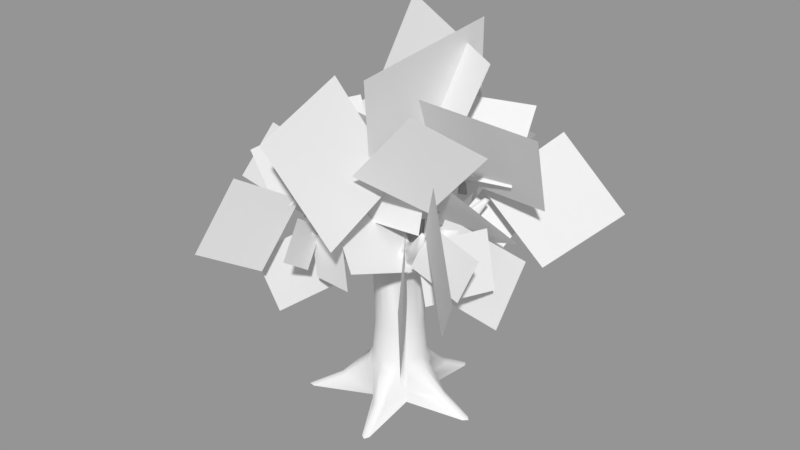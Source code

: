 # Source: tree.blend  (saved by Blender 2.79.0; exported with 4.5.12 LTS)
import bpy
from mathutils import Matrix  # noqa: F401  (used for matrix-valued properties, if any)

bpy.ops.wm.read_factory_settings(use_empty=True)
scene = bpy.context.scene
scene.name = 'Scene'

# ---- collections
col_collection_1 = bpy.data.collections.new('Collection 1'); scene.collection.children.link(col_collection_1)

# ---- materials (node trees are filled in below, after node groups)
mat_material = bpy.data.materials.new('Material')
mat_material.alpha_threshold = 0.0
mat_material.use_transparent_shadow = False
mat_material.roughness = 0.5
mat_material.line_color = (0.0, 0.0, 0.0, 1.0)

# ---- material node trees

# ---- meshes
me_cylinder = bpy.data.meshes.new('Cylinder')
me_cylinder.from_pydata([(0.7331, 2.798, -1.0), (-1.062, 2.753, 6.984), (0.9383, 2.888, -1.0), (0.309, 0.9511, 5.138), (1.052, 2.695, -1.0), (2.535, 1.472, 7.051), (0.809, 0.5878, -1.0), (2.751, 1.487, 7.141), (3.078, 0.1595, -1.0), (2.67, 1.286, 7.051), (3.237, -4.371e-08, -1.0), (1.0, -4.371e-08, 5.138), (3.078, -0.1595, -1.0), (2.577, -1.779, 6.989), (0.809, -0.5878, -1.0), (2.652, -1.999, 7.074), (1.134, -3.036, -1.0), (2.42, -1.995, 6.989), (1.052, -3.238, -1.0), (0.309, -0.759, 5.25), (0.867, -3.123, -1.0), (-1.021, -3.621, 6.731), (-0.309, -0.9511, -1.0), (-1.22, -3.76, 6.864), (-2.531, -2.033, -1.0), (-1.299, -3.53, 6.731), (-2.758, -2.004, -1.0), (-0.809, -0.5878, 5.138), (-2.716, -1.779, -1.0), (-2.383, -0.5058, 6.587), (-1.0, 9.656e-07, -1.0), (-2.543, -0.3958, 6.614), (-2.661, 1.74, -1.0), (-2.383, -0.2858, 6.587), (-2.701, 1.963, -1.0), (-0.809, 0.5878, 5.138), (-2.477, 1.993, -1.0), (-1.315, 2.671, 6.984), (-0.309, 0.9511, -1.0), (-1.243, 2.881, 7.039), (-9.843e-09, 1.169, 0.4193), (0.3614, 1.112, 0.4193), (0.6873, 0.946, 0.4193), (0.946, 0.6873, 0.4193), (1.112, 0.3614, 0.4193), (1.169, -1.006e-07, 0.4193), (1.112, -0.3614, 0.4193), (0.946, -0.6873, 0.4193), (0.6873, -0.946, 0.4193), (0.3614, -1.112, 0.4193), (-3.909e-07, -1.169, 0.4193), (-0.3614, -1.112, 0.4193), (-0.6873, -0.946, 0.4193), (-0.946, -0.6873, 0.4193), (-1.112, -0.3614, 0.4193), (-1.169, 1.08e-06, 0.4193), (-1.112, 0.3614, 0.4193), (-0.946, 0.6873, 0.4193), (-0.6873, 0.946, 0.4193), (-0.3614, 1.112, 0.4193), (0.6093, 1.875, -0.3819), (0.8091, 1.709, -0.4522), (0.809, 0.5878, -0.4522), (1.966, 0.2377, -0.4522), (2.067, -4.371e-08, -0.3819), (1.966, -0.2377, -0.4522), (0.809, -0.5878, -0.4522), (0.8486, -1.872, -0.4522), (0.6636, -2.042, -0.3819), (0.4136, -2.013, -0.4522), (-0.309, -0.9511, -0.4522), (-1.515, -1.393, -0.4522), (-1.739, -1.263, -0.3819), (-1.793, -1.01, -0.4522), (-1.0, 9.656e-07, -0.4522), (-1.767, 0.9916, -0.4522), (-1.712, 1.244, -0.3819), (-1.489, 1.374, -0.4522), (-0.309, 0.9511, -0.4522), (0.3498, 1.858, -0.4522), (5.539e-09, 0.9047, 2.063), (0.2796, 0.8604, 2.063), (0.5318, 0.7319, 2.063), (0.7319, 0.5318, 2.063), (0.8604, 0.2796, 2.063), (0.9047, -1.171e-08, 2.063), (0.8604, -0.2796, 2.063), (0.7319, -0.5318, 2.063), (0.5318, -0.7319, 2.063), (0.2796, -0.8604, 2.063), (-2.892e-07, -0.9047, 2.063), (-0.2796, -0.8604, 2.063), (-0.5318, -0.7319, 2.063), (-0.7319, -0.5318, 2.063), (-0.8604, -0.2796, 2.063), (-0.9047, 9.014e-07, 2.063), (-0.8604, 0.2796, 2.063), (-0.7319, 0.5318, 2.063), (-0.5318, 0.7319, 2.063), (-0.2796, 0.8604, 2.063), (0.309, 0.9511, 0.8197), (0.5878, 0.809, 0.8197), (0.809, 0.5878, 0.8197), (0.9511, 0.309, 0.8197), (1.0, -4.371e-08, 0.8197), (0.9511, -0.309, 0.8197), (0.809, -0.5878, 0.8197), (0.5878, -0.809, 0.8197), (0.309, -0.9511, 0.8197), (-3.258e-07, -1.0, 0.8197), (-0.309, -0.9511, 0.8197), (-0.5878, -0.809, 0.8197), (-0.809, -0.5878, 0.8197), (-0.9511, -0.309, 0.8197), (-1.0, 9.656e-07, 0.8197), (-0.9511, 0.309, 0.8197), (-0.809, 0.5878, 0.8197), (-0.5878, 0.809, 0.8197), (-0.309, 0.9511, 0.8197), (0.0, 1.0, 0.8197), (1.005e-09, 0.9827, 4.257), (0.3037, 0.9346, 4.482), (0.5776, 0.795, 4.175), (0.795, 0.5776, 4.048), (0.9346, 0.3037, 4.175), (0.9827, -3.79e-08, 4.482), (0.9346, -0.3037, 4.471), (0.795, -0.5776, 4.427), (0.5776, -0.795, 4.471), (0.3037, -0.9346, 4.603), (-3.192e-07, -0.9827, 4.463), (-0.3037, -0.9346, 4.362), (-0.5776, -0.795, 4.463), (-0.795, -0.5776, 4.58), (-0.9346, -0.3037, 4.353), (-0.9827, 9.54e-07, 4.229), (-0.9346, 0.3037, 4.353), (-0.795, 0.5776, 4.58), (-0.5776, 0.795, 4.235), (-0.3037, 0.9346, 4.164), (-1.16, -3.576, 6.9), (2.499, -1.887, 7.145), (2.602, 1.379, 7.209), (-1.188, 2.712, 7.143), (-2.383, -0.3958, 6.771), (-0.5809, -1.788, 6.021), (1.49, -1.082, 6.143), (1.445, 0.7541, 6.048), (-0.6481, 1.645, 6.142), (-1.363, 1.669e-06, 5.956), (-1.116, 1.918, 6.061), (-1.0, 2.022, 5.609), (-0.8275, 2.197, 5.602), (-0.5849, 2.157, 5.62), (-1.768, 0.3489, 5.862), (-1.83, 0.2068, 5.47), (-1.934, 2.06e-06, 5.421), (-1.83, -0.2068, 5.47), (-1.768, -0.3489, 5.862), (-1.055, -2.059, 5.934), (-0.9393, -2.163, 5.597), (-0.7626, -2.347, 5.613), (-0.5113, -2.302, 5.597), (-0.3568, -2.286, 5.934), (2.029, -1.028, 6.064), (1.996, -1.18, 5.73), (1.964, -1.427, 5.751), (1.739, -1.534, 5.73), (1.605, -1.612, 6.064), (1.978, 0.7077, 5.967), (1.946, 0.8596, 5.486), (1.916, 1.097, 5.467), (1.7, 1.198, 5.486), (1.565, 1.276, 5.967), (-0.4303, 2.141, 6.061), (0.02423, -0.03335, 5.187), (3.693, -1.491, 4.79), (1.889, -1.682, 5.569), (4.474, -1.468, 6.603), (2.67, -1.66, 7.383), (0.8142, -3.308, 9.131), (2.208, -1.198, 7.484), (2.717, -2.783, 11.41), (4.11, -0.6734, 9.767), (-0.5139, -1.935, 6.817), (1.784, -1.169, 6.493), (-0.2064, -1.832, 9.239), (2.091, -1.067, 8.915), (3.17, -3.896, 5.349), (1.315, -1.29, 6.372), (2.577, -3.062, 2.15), (0.722, -0.4558, 3.173), (3.5, 0.2986, 6.767), (2.009, -1.604, 6.409), (3.721, 0.5804, 4.35), (2.23, -1.322, 3.992), (4.219, -3.533, 9.856), (2.539, -1.786, 7.183), (6.283, -5.245, 7.44), (4.603, -3.497, 4.767), (3.051, 1.661, 5.058), (1.802, 1.028, 6.293), (3.2, 3.252, 6.024), (1.951, 2.619, 7.259), (0.9991, 2.075, 10.37), (1.323, 0.3469, 8.123), (3.83, 2.37, 10.55), (4.155, 0.6419, 8.305), (1.364, -1.181, 6.85), (1.604, 1.096, 6.543), (1.397, -0.8764, 9.139), (1.637, 1.4, 8.833), (4.494, 1.222, 5.461), (1.525, 0.6456, 6.429), (3.544, 1.038, 2.437), (0.5752, 0.4612, 3.405), (1.013, 3.147, 6.802), (2.067, 1.12, 6.463), (0.857, 3.448, 4.517), (1.91, 1.42, 4.178), (4.643, 2.835, 9.696), (2.443, 1.479, 7.469), (6.86, 3.398, 7.165), (4.66, 2.043, 4.937), (0.1765, 2.753, 8.841), (0.1225, 0.5126, 7.42), (-1.631, 1.744, 10.5), (-1.685, -0.4965, 9.079), (1.219, -4.789, 7.173), (0.7052, -0.9005, 8.199), (-0.4706, -5.937, 10.68), (-0.9847, -2.048, 11.7), (1.621, -0.9276, 4.962), (-0.5275, 0.1125, 7.216), (1.319, -3.996, 6.09), (-0.829, -2.956, 8.344), (2.128, 2.375, 9.878), (-0.1325, 0.1397, 6.675), (1.425, 6.248, 7.671), (-0.8357, 4.012, 4.468), (-3.244, 0.1062, 8.618), (-0.1072, 0.3472, 7.678), (-3.694, 3.284, 7.929), (-0.5579, 3.525, 6.989), (0.9436, -2.832, 12.18), (-0.0789, -1.417, 7.652), (2.071, 1.736, 13.35), (1.049, 3.151, 8.826), (-1.648, 2.738, 4.849), (-0.6947, 2.216, 6.082), (-2.865, 3.032, 5.914), (-1.912, 2.51, 7.147), (-2.148, 2.641, 7.362), (-0.05562, 1.529, 8.197), (-2.178, 4.112, 9.398), (-0.08543, 3.001, 10.23), (1.282, 2.198, 6.607), (-0.7269, 2.024, 6.337), (1.013, 2.175, 8.623), (-0.9957, 2.001, 8.353), (-1.32, 4.501, 5.384), (-0.3244, 2.031, 6.236), (-1.002, 3.71, 2.721), (-0.005698, 1.241, 3.573), (-2.401, 1.169, 6.565), (-0.825, 2.42, 6.266), (-2.635, 0.9835, 4.552), (-1.059, 2.234, 4.254), (-2.85, 4.736, 9.072), (-1.221, 2.74, 7.526), (-3.577, 6.126, 6.51), (-1.948, 4.13, 4.964), (-2.438, -0.4134, 5.163), (-3.188, -1.561, 5.752), (-2.079, 0.05474, 6.533), (-2.828, -1.093, 7.122), (-3.286, -0.674, 7.284), (-1.334, 0.3028, 7.94), (-4.061, -0.5604, 9.425), (-2.109, 0.4164, 10.08), (-1.74, 1.905, 6.695), (-1.921, 0.08515, 6.45), (-1.764, 1.662, 8.524), (-1.946, -0.1584, 8.279), (-4.229, -0.02831, 5.585), (-1.86, 0.4452, 6.358), (-3.471, 0.1232, 3.169), (-1.102, 0.5967, 3.942), (-1.44, -1.551, 6.656), (-2.291, 0.06411, 6.386), (-1.314, -1.791, 4.831), (-2.165, -0.1753, 4.56), (-4.696, -1.352, 8.931), (-2.642, -0.235, 7.529), (-6.058, -1.767, 6.607), (-4.005, -0.6499, 5.204), (-0.8686, -4.101, 7.436), (-1.005, -2.874, 6.577), (-0.7521, -4.953, 6.201), (-0.8887, -3.725, 5.342), (-1.56, -4.309, 7.525), (-0.6164, -2.327, 8.211), (-2.174, -4.767, 9.692), (-1.231, -2.786, 10.38), (-2.304, -1.469, 6.946), (-1.042, -2.816, 6.699), (-2.135, -1.649, 8.792), (-0.8737, -2.996, 8.545), (-2.489, -4.644, 5.827), (-1.275, -2.53, 6.607), (-2.101, -3.967, 3.39), (-0.8865, -1.854, 4.17), (0.52, -3.537, 6.908), (-1.272, -3.11, 6.635), (0.7854, -3.601, 5.066), (-1.006, -3.173, 4.793), (-1.794, -5.877, 9.203), (-1.278, -3.576, 7.788), (-2.383, -7.187, 6.858), (-1.868, -4.886, 5.443), (0.4988, -0.8138, 9.811), (-0.179, 0.3475, 7.524), (-2.066, -1.157, 10.4), (-2.744, 0.004085, 8.109), (5.031, 1.359, 7.461), (1.083, 0.6366, 8.035), (5.901, -0.7058, 10.84), (1.953, -1.429, 11.41), (1.18, 1.732, 4.962), (-0.08839, -0.2901, 7.216), (4.197, 1.097, 6.09), (2.929, -0.9247, 8.344), (-2.048, 2.596, 9.878), (-0.07222, 0.1055, 6.675), (-5.974, 2.32, 7.671), (-3.998, -0.1708, 4.468), (-0.3785, -2.991, 8.618), (-0.2758, 0.1533, 7.678), (-3.587, -3.092, 7.929), (-3.484, 0.05217, 6.989), (2.999, 0.8509, 12.18), (1.481, -0.01112, 7.652), (-1.419, 2.47, 13.35), (-2.937, 1.608, 8.826)], [], [(77, 58, 59, 78), (78, 59, 40, 79), (76, 57, 58, 77), (75, 56, 57, 76), (74, 55, 56, 75), (73, 54, 55, 74), (72, 53, 54, 73), (71, 52, 53, 72), (70, 51, 52, 71), (69, 50, 51, 70), (68, 49, 50, 69), (67, 48, 49, 68), (66, 47, 48, 67), (65, 46, 47, 66), (64, 45, 46, 65), (63, 44, 45, 64), (62, 43, 44, 63), (61, 42, 43, 62), (60, 41, 42, 61), (79, 40, 41, 60), (0, 79, 60, 2), (2, 60, 61, 4), (4, 61, 62, 6), (6, 62, 63, 8), (8, 63, 64, 10), (10, 64, 65, 12), (12, 65, 66, 14), (14, 66, 67, 16), (16, 67, 68, 18), (18, 68, 69, 20), (20, 69, 70, 22), (22, 70, 71, 24), (24, 71, 72, 26), (26, 72, 73, 28), (28, 73, 74, 30), (30, 74, 75, 32), (32, 75, 76, 34), (34, 76, 77, 36), (38, 78, 79, 0), (36, 77, 78, 38), (118, 99, 80, 119), (117, 98, 99, 118), (116, 97, 98, 117), (115, 96, 97, 116), (114, 95, 96, 115), (113, 94, 95, 114), (112, 93, 94, 113), (111, 92, 93, 112), (110, 91, 92, 111), (109, 90, 91, 110), (108, 89, 90, 109), (107, 88, 89, 108), (106, 87, 88, 107), (105, 86, 87, 106), (104, 85, 86, 105), (103, 84, 85, 104), (102, 83, 84, 103), (101, 82, 83, 102), (100, 81, 82, 101), (119, 80, 81, 100), (40, 119, 100, 41), (41, 100, 101, 42), (42, 101, 102, 43), (43, 102, 103, 44), (44, 103, 104, 45), (45, 104, 105, 46), (46, 105, 106, 47), (47, 106, 107, 48), (48, 107, 108, 49), (49, 108, 109, 50), (50, 109, 110, 51), (51, 110, 111, 52), (52, 111, 112, 53), (53, 112, 113, 54), (54, 113, 114, 55), (55, 114, 115, 56), (56, 115, 116, 57), (57, 116, 117, 58), (58, 117, 118, 59), (59, 118, 119, 40), (99, 139, 120, 80), (98, 138, 139, 99), (97, 137, 138, 98), (96, 136, 137, 97), (95, 135, 136, 96), (94, 134, 135, 95), (93, 133, 134, 94), (92, 132, 133, 93), (91, 131, 132, 92), (90, 130, 131, 91), (89, 129, 130, 90), (88, 128, 129, 89), (87, 127, 128, 88), (86, 126, 127, 87), (85, 125, 126, 86), (84, 124, 125, 85), (83, 123, 124, 84), (82, 122, 123, 83), (81, 121, 122, 82), (80, 120, 121, 81), (21, 140, 23), (25, 23, 140), (13, 141, 15), (17, 15, 141), (5, 142, 7), (9, 7, 142), (37, 143, 39), (39, 143, 1), (29, 144, 31), (33, 31, 144), (7, 9, 170, 171), (5, 7, 171, 172), (172, 173, 5), (5, 173, 147, 142), (9, 142, 147, 169), (9, 169, 170), (3, 173, 172, 122), (122, 172, 171, 123), (123, 171, 170, 124), (170, 169, 11, 124), (11, 125, 124), (121, 3, 122), (160, 159, 27, 132), (131, 161, 160, 132), (130, 162, 161, 131), (19, 163, 162, 130), (167, 168, 19, 128), (127, 166, 167, 128), (126, 165, 166, 127), (11, 164, 165, 126), (153, 174, 3, 120), (152, 153, 120, 139), (138, 151, 152, 139), (35, 150, 151, 138), (155, 154, 35, 136), (135, 156, 155, 136), (134, 157, 156, 135), (27, 158, 157, 134), (29, 158, 149, 144), (33, 144, 149, 154), (33, 154, 155), (31, 33, 155, 156), (29, 31, 156, 157), (157, 158, 29), (133, 27, 134), (27, 133, 132), (35, 137, 136), (137, 35, 138), (3, 121, 120), (125, 11, 126), (19, 129, 128), (129, 19, 130), (21, 23, 161, 162), (162, 163, 21), (21, 163, 145, 140), (25, 140, 145, 159), (25, 159, 160), (23, 25, 160, 161), (17, 141, 146, 168), (168, 167, 17), (17, 167, 166, 15), (15, 166, 165, 13), (164, 13, 165), (13, 164, 146, 141), (37, 150, 148, 143), (174, 1, 143, 148), (174, 153, 1), (153, 152, 39, 1), (39, 152, 151, 37), (150, 37, 151), (154, 149, 35), (158, 27, 149), (159, 145, 27), (175, 145, 19), (175, 19, 146), (19, 168, 146), (163, 19, 145), (164, 11, 146), (175, 147, 3), (175, 3, 148), (174, 148, 3), (173, 3, 147), (175, 148, 35), (150, 35, 148), (169, 147, 11), (11, 147, 175), (11, 175, 146), (27, 145, 175), (27, 175, 149), (35, 149, 175), (176, 177, 179, 178), (180, 181, 183, 182), (184, 185, 187, 186), (188, 189, 191, 190), (192, 193, 195, 194), (196, 197, 199, 198), (200, 201, 203, 202), (204, 205, 207, 206), (208, 209, 211, 210), (212, 213, 215, 214), (216, 217, 219, 218), (220, 221, 223, 222), (224, 225, 227, 226), (228, 229, 231, 230), (232, 233, 235, 234), (236, 237, 239, 238), (240, 241, 243, 242), (244, 245, 247, 246), (248, 249, 251, 250), (252, 253, 255, 254), (256, 257, 259, 258), (260, 261, 263, 262), (264, 265, 267, 266), (268, 269, 271, 270), (272, 273, 275, 274), (276, 277, 279, 278), (280, 281, 283, 282), (284, 285, 287, 286), (288, 289, 291, 290), (292, 293, 295, 294), (296, 297, 299, 298), (300, 301, 303, 302), (304, 305, 307, 306), (308, 309, 311, 310), (312, 313, 315, 314), (316, 317, 319, 318), (320, 321, 323, 322), (324, 325, 327, 326), (328, 329, 331, 330), (332, 333, 335, 334), (336, 337, 339, 338), (340, 341, 343, 342)])
me_cylinder.polygons.foreach_set('use_smooth', [True] * 232)
_uv = me_cylinder.uv_layers.new(name='UVMap')
_uv.uv.foreach_set('vector', [0.5963, 0.1136, 0.5203, 0.2161, 0.484, 0.2043, 0.5014, 0.1304, 0.5014, 0.1304, 0.484, 0.2043, 0.4508, 0.1929, 0.4279, 0.09412, 0.6177, 0.1213, 0.5563, 0.2352, 0.5203, 0.2161, 0.5963, 0.1136, 0.6361, 0.1348, 0.5904, 0.2595, 0.5563, 0.2352, 0.6177, 0.1213, 0.6782, 0.2244, 0.6213, 0.2888, 0.5904, 0.2595, 0.6361, 0.1348, 0.7763, 0.2522, 0.6533, 0.3175, 0.6213, 0.2888, 0.6782, 0.2244, 0.7929, 0.2685, 0.6813, 0.3513, 0.6533, 0.3175, 0.7763, 0.2522, 0.8039, 0.2892, 0.7051, 0.3882, 0.6813, 0.3513, 0.7929, 0.2685, 0.8026, 0.3916, 0.7236, 0.4281, 0.7051, 0.3882, 0.8039, 0.2892, 0.881, 0.4602, 0.7426, 0.4663, 0.7236, 0.4281, 0.8026, 0.3916, 0.889, 0.4818, 0.7555, 0.5073, 0.7426, 0.4663, 0.881, 0.4602, 0.8896, 0.5047, 0.7625, 0.5484, 0.7555, 0.5073, 0.889, 0.4818, 0.8411, 0.5952, 0.7623, 0.5885, 0.7625, 0.5484, 0.8896, 0.5047, 0.8572, 0.688, 0.7626, 0.6248, 0.7623, 0.5885, 0.8411, 0.5952, 0.8493, 0.7081, 0.7555, 0.6594, 0.7626, 0.6248, 0.8572, 0.688, 0.8364, 0.725, 0.7442, 0.6885, 0.7555, 0.6594, 0.8493, 0.7081, 0.7572, 0.7488, 0.7283, 0.7095, 0.7442, 0.6885, 0.8364, 0.725, 0.3885, 0.1003, 0.3886, 0.1876, 0.3656, 0.1931, 0.3429, 0.1543, 0.4077, 0.09532, 0.4181, 0.1878, 0.3886, 0.1876, 0.3885, 0.1003, 0.4279, 0.09412, 0.4508, 0.1929, 0.4181, 0.1878, 0.4077, 0.09532, 0.4037, 0.02234, 0.4279, 0.09412, 0.4077, 0.09532, 0.3917, 0.01717, 0.3917, 0.01717, 0.4077, 0.09532, 0.3885, 0.1003, 0.3827, 0.02655, 0.3827, 0.02655, 0.3885, 0.1003, 0.3429, 0.1543, 0.3203, 0.1378, 0.764, 0.7782, 0.7572, 0.7488, 0.8364, 0.725, 0.9148, 0.7615, 0.9148, 0.7615, 0.8364, 0.725, 0.8493, 0.7081, 0.9281, 0.7566, 0.9281, 0.7566, 0.8493, 0.7081, 0.8572, 0.688, 0.9263, 0.7425, 0.9263, 0.7425, 0.8572, 0.688, 0.8411, 0.5952, 0.8744, 0.6005, 0.8744, 0.6005, 0.8411, 0.5952, 0.8896, 0.5047, 0.9816, 0.4748, 0.9816, 0.4748, 0.8896, 0.5047, 0.889, 0.4818, 0.989, 0.463, 0.989, 0.463, 0.889, 0.4818, 0.881, 0.4602, 0.9777, 0.4547, 0.9777, 0.4547, 0.881, 0.4602, 0.8026, 0.3916, 0.8332, 0.3778, 0.8332, 0.3778, 0.8026, 0.3916, 0.8039, 0.2892, 0.8713, 0.2232, 0.8713, 0.2232, 0.8039, 0.2892, 0.7929, 0.2685, 0.8723, 0.2092, 0.8723, 0.2092, 0.7929, 0.2685, 0.7763, 0.2522, 0.8585, 0.2061, 0.8585, 0.2061, 0.7763, 0.2522, 0.6782, 0.2244, 0.6997, 0.1993, 0.6997, 0.1993, 0.6782, 0.2244, 0.6361, 0.1348, 0.6674, 0.04899, 0.6674, 0.04899, 0.6361, 0.1348, 0.6177, 0.1213, 0.6621, 0.03614, 0.6621, 0.03614, 0.6177, 0.1213, 0.5963, 0.1136, 0.6485, 0.0391, 0.506, 0.09878, 0.5014, 0.1304, 0.4279, 0.09412, 0.4037, 0.02234, 0.6485, 0.0391, 0.5963, 0.1136, 0.5014, 0.1304, 0.506, 0.09878, 0.4688, 0.2453, 0.4048, 0.3484, 0.3849, 0.3328, 0.4402, 0.2336, 0.4994, 0.2603, 0.4254, 0.3653, 0.4048, 0.3484, 0.4688, 0.2453, 0.5293, 0.2787, 0.4459, 0.3835, 0.4254, 0.3653, 0.4994, 0.2603, 0.5587, 0.3009, 0.4658, 0.4029, 0.4459, 0.3835, 0.5293, 0.2787, 0.5864, 0.3262, 0.4852, 0.4239, 0.4658, 0.4029, 0.5587, 0.3009, 0.6134, 0.3543, 0.5041, 0.446, 0.4852, 0.4239, 0.5864, 0.3262, 0.6376, 0.3844, 0.5218, 0.469, 0.5041, 0.446, 0.6134, 0.3543, 0.659, 0.4169, 0.538, 0.4928, 0.5218, 0.469, 0.6376, 0.3844, 0.6772, 0.4507, 0.5529, 0.5176, 0.538, 0.4928, 0.659, 0.4169, 0.693, 0.486, 0.5667, 0.5425, 0.5529, 0.5176, 0.6772, 0.4507, 0.7049, 0.521, 0.5788, 0.5674, 0.5667, 0.5425, 0.693, 0.486, 0.713, 0.5562, 0.5894, 0.5924, 0.5788, 0.5674, 0.7049, 0.521, 0.7171, 0.59, 0.5987, 0.617, 0.5894, 0.5924, 0.713, 0.5562, 0.7184, 0.6223, 0.6068, 0.6407, 0.5987, 0.617, 0.7171, 0.59, 0.7166, 0.6514, 0.6139, 0.6632, 0.6068, 0.6407, 0.7184, 0.6223, 0.7125, 0.6772, 0.6205, 0.6848, 0.6139, 0.6632, 0.7166, 0.6514, 0.7077, 0.6981, 0.6267, 0.7046, 0.6205, 0.6848, 0.7125, 0.6772, 0.3883, 0.2198, 0.3472, 0.3049, 0.3299, 0.292, 0.3669, 0.2163, 0.4129, 0.2252, 0.3656, 0.3185, 0.3472, 0.3049, 0.3883, 0.2198, 0.4402, 0.2336, 0.3849, 0.3328, 0.3656, 0.3185, 0.4129, 0.2252, 0.4508, 0.1929, 0.4402, 0.2336, 0.4129, 0.2252, 0.4181, 0.1878, 0.4181, 0.1878, 0.4129, 0.2252, 0.3883, 0.2198, 0.3886, 0.1876, 0.3886, 0.1876, 0.3883, 0.2198, 0.3669, 0.2163, 0.3656, 0.1931, 0.7283, 0.7095, 0.7077, 0.6981, 0.7125, 0.6772, 0.7442, 0.6885, 0.7442, 0.6885, 0.7125, 0.6772, 0.7166, 0.6514, 0.7555, 0.6594, 0.7555, 0.6594, 0.7166, 0.6514, 0.7184, 0.6223, 0.7626, 0.6248, 0.7626, 0.6248, 0.7184, 0.6223, 0.7171, 0.59, 0.7623, 0.5885, 0.7623, 0.5885, 0.7171, 0.59, 0.713, 0.5562, 0.7625, 0.5484, 0.7625, 0.5484, 0.713, 0.5562, 0.7049, 0.521, 0.7555, 0.5073, 0.7555, 0.5073, 0.7049, 0.521, 0.693, 0.486, 0.7426, 0.4663, 0.7426, 0.4663, 0.693, 0.486, 0.6772, 0.4507, 0.7236, 0.4281, 0.7236, 0.4281, 0.6772, 0.4507, 0.659, 0.4169, 0.7051, 0.3882, 0.7051, 0.3882, 0.659, 0.4169, 0.6376, 0.3844, 0.6813, 0.3513, 0.6813, 0.3513, 0.6376, 0.3844, 0.6134, 0.3543, 0.6533, 0.3175, 0.6533, 0.3175, 0.6134, 0.3543, 0.5864, 0.3262, 0.6213, 0.2888, 0.6213, 0.2888, 0.5864, 0.3262, 0.5587, 0.3009, 0.5904, 0.2595, 0.5904, 0.2595, 0.5587, 0.3009, 0.5293, 0.2787, 0.5563, 0.2352, 0.5563, 0.2352, 0.5293, 0.2787, 0.4994, 0.2603, 0.5203, 0.2161, 0.5203, 0.2161, 0.4994, 0.2603, 0.4688, 0.2453, 0.484, 0.2043, 0.484, 0.2043, 0.4688, 0.2453, 0.4402, 0.2336, 0.4508, 0.1929, 0.4048, 0.3484, 0.2757, 0.4688, 0.2547, 0.4565, 0.3849, 0.3328, 0.4254, 0.3653, 0.2873, 0.4901, 0.2757, 0.4688, 0.4048, 0.3484, 0.4459, 0.3835, 0.2823, 0.526, 0.2873, 0.4901, 0.4254, 0.3653, 0.4658, 0.4029, 0.311, 0.5325, 0.2823, 0.526, 0.4459, 0.3835, 0.4852, 0.4239, 0.3335, 0.5446, 0.311, 0.5325, 0.4658, 0.4029, 0.5041, 0.446, 0.3402, 0.5695, 0.3335, 0.5446, 0.4852, 0.4239, 0.5218, 0.469, 0.3397, 0.5992, 0.3402, 0.5695, 0.5041, 0.446, 0.538, 0.4928, 0.3611, 0.6133, 0.3397, 0.5992, 0.5218, 0.469, 0.5529, 0.5176, 0.3813, 0.6285, 0.3611, 0.6133, 0.538, 0.4928, 0.5667, 0.5425, 0.3873, 0.6524, 0.3813, 0.6285, 0.5529, 0.5176, 0.5788, 0.5674, 0.3912, 0.6775, 0.3873, 0.6524, 0.5667, 0.5425, 0.5894, 0.5924, 0.4114, 0.6929, 0.3912, 0.6775, 0.5788, 0.5674, 0.5987, 0.617, 0.4263, 0.7114, 0.4114, 0.6929, 0.5894, 0.5924, 0.6068, 0.6407, 0.4347, 0.7331, 0.4263, 0.7114, 0.5987, 0.617, 0.6139, 0.6632, 0.4454, 0.7538, 0.4347, 0.7331, 0.6068, 0.6407, 0.6205, 0.6848, 0.4774, 0.7628, 0.4454, 0.7538, 0.6139, 0.6632, 0.6267, 0.7046, 0.4971, 0.7781, 0.4774, 0.7628, 0.6205, 0.6848, 0.3472, 0.3049, 0.2277, 0.418, 0.219, 0.3943, 0.3299, 0.292, 0.3656, 0.3185, 0.2266, 0.4513, 0.2277, 0.418, 0.3472, 0.3049, 0.3849, 0.3328, 0.2547, 0.4565, 0.2266, 0.4513, 0.3656, 0.3185, 0.3509, 0.8583, 0.3504, 0.8737, 0.3295, 0.8734, 0.3504, 0.8905, 0.3295, 0.8734, 0.3504, 0.8737, 0.3509, 0.8583, 0.3504, 0.8737, 0.3295, 0.8734, 0.3504, 0.8905, 0.3295, 0.8734, 0.3504, 0.8737, 0.3509, 0.8583, 0.3504, 0.8737, 0.3295, 0.8734, 0.3504, 0.8905, 0.3295, 0.8734, 0.3504, 0.8737, 0.3509, 0.8583, 0.3504, 0.8737, 0.3295, 0.8734, 0.3295, 0.8734, 0.3504, 0.8737, 0.3504, 0.8905, 0.3509, 0.8583, 0.3504, 0.8737, 0.3295, 0.8734, 0.3504, 0.8905, 0.3295, 0.8734, 0.3504, 0.8737, 0.09817, 0.6293, 0.06806, 0.5992, 0.07066, 0.3158, 0.1157, 0.316, 0.1298, 0.6032, 0.09817, 0.6293, 0.1157, 0.316, 0.1653, 0.3185, 0.1653, 0.3185, 0.1976, 0.3272, 0.1298, 0.6032, 0.3509, 0.8583, 0.5255, 0.8272, 0.5744, 0.8929, 0.3504, 0.8737, 0.3504, 0.8905, 0.3504, 0.8737, 0.5744, 0.8929, 0.5209, 0.9482, 0.06806, 0.5992, 0.04447, 0.318, 0.07066, 0.3158, 0.251, 0.06731, 0.1976, 0.3272, 0.1653, 0.3185, 0.1924, 0.04191, 0.1924, 0.04191, 0.1653, 0.3185, 0.1157, 0.316, 0.1265, 0.03661, 0.1265, 0.03661, 0.1157, 0.316, 0.07066, 0.3158, 0.07712, 0.04347, 0.07066, 0.3158, 0.04447, 0.318, 0.02992, 0.04422, 0.07712, 0.04347, 0.4018, 0.7782, 0.4454, 0.7538, 0.4774, 0.7628, 0.2266, 0.4513, 0.1902, 0.4854, 0.2277, 0.418, 0.07066, 0.3158, 0.04447, 0.318, 0.02992, 0.04422, 0.07712, 0.04347, 0.1265, 0.03661, 0.1157, 0.316, 0.07066, 0.3158, 0.07712, 0.04347, 0.1924, 0.04191, 0.1653, 0.3185, 0.1157, 0.316, 0.1265, 0.03661, 0.251, 0.06731, 0.1976, 0.3272, 0.1653, 0.3185, 0.1924, 0.04191, 0.07066, 0.3158, 0.04447, 0.318, 0.02992, 0.04422, 0.07712, 0.04347, 0.1265, 0.03661, 0.1157, 0.316, 0.07066, 0.3158, 0.07712, 0.04347, 0.1924, 0.04191, 0.1653, 0.3185, 0.1157, 0.316, 0.1265, 0.03661, 0.251, 0.06731, 0.1976, 0.3272, 0.1653, 0.3185, 0.1924, 0.04191, 0.07066, 0.3158, 0.04447, 0.318, 0.02992, 0.04422, 0.07712, 0.04347, 0.1157, 0.316, 0.07066, 0.3158, 0.07712, 0.04347, 0.1265, 0.03661, 0.1924, 0.04191, 0.1653, 0.3185, 0.1157, 0.316, 0.1265, 0.03661, 0.251, 0.06731, 0.1976, 0.3272, 0.1653, 0.3185, 0.1924, 0.04191, 0.07066, 0.3158, 0.04447, 0.318, 0.02992, 0.04422, 0.07712, 0.04347, 0.1265, 0.03661, 0.1157, 0.316, 0.07066, 0.3158, 0.07712, 0.04347, 0.1924, 0.04191, 0.1653, 0.3185, 0.1157, 0.316, 0.1265, 0.03661, 0.251, 0.06731, 0.1976, 0.3272, 0.1653, 0.3185, 0.1924, 0.04191, 0.3509, 0.8583, 0.5255, 0.8272, 0.5744, 0.8929, 0.3504, 0.8737, 0.3504, 0.8905, 0.3504, 0.8737, 0.5744, 0.8929, 0.5209, 0.9482, 0.06806, 0.5992, 0.04447, 0.318, 0.07066, 0.3158, 0.09817, 0.6293, 0.06806, 0.5992, 0.07066, 0.3158, 0.1157, 0.316, 0.1298, 0.6032, 0.09817, 0.6293, 0.1157, 0.316, 0.1653, 0.3185, 0.1653, 0.3185, 0.1976, 0.3272, 0.1298, 0.6032, 0.3397, 0.5992, 0.3044, 0.6246, 0.3402, 0.5695, 0.3044, 0.6246, 0.3397, 0.5992, 0.3611, 0.6133, 0.2494, 0.5542, 0.2823, 0.526, 0.311, 0.5325, 0.2823, 0.526, 0.2494, 0.5542, 0.2873, 0.4901, 0.1902, 0.4854, 0.2266, 0.4513, 0.2547, 0.4565, 0.4454, 0.7538, 0.4018, 0.7782, 0.4347, 0.7331, 0.3505, 0.7071, 0.3912, 0.6775, 0.4114, 0.6929, 0.3912, 0.6775, 0.3505, 0.7071, 0.3873, 0.6524, 0.1298, 0.6032, 0.09817, 0.6293, 0.1157, 0.316, 0.1653, 0.3185, 0.1653, 0.3185, 0.1976, 0.3272, 0.1298, 0.6032, 0.3509, 0.8583, 0.5255, 0.8272, 0.5744, 0.8929, 0.3504, 0.8737, 0.3504, 0.8905, 0.3504, 0.8737, 0.5744, 0.8929, 0.5209, 0.9482, 0.06806, 0.5992, 0.04447, 0.318, 0.07066, 0.3158, 0.09817, 0.6293, 0.06806, 0.5992, 0.07066, 0.3158, 0.1157, 0.316, 0.3504, 0.8905, 0.3504, 0.8737, 0.5744, 0.8929, 0.5209, 0.9482, 0.04447, 0.318, 0.07066, 0.3158, 0.06806, 0.5992, 0.06806, 0.5992, 0.07066, 0.3158, 0.1157, 0.316, 0.09817, 0.6293, 0.09817, 0.6293, 0.1157, 0.316, 0.1653, 0.3185, 0.1298, 0.6032, 0.1976, 0.3272, 0.1298, 0.6032, 0.1653, 0.3185, 0.3509, 0.8583, 0.5255, 0.8272, 0.5744, 0.8929, 0.3504, 0.8737, 0.3509, 0.8583, 0.5255, 0.8272, 0.5744, 0.8929, 0.3504, 0.8737, 0.5209, 0.9482, 0.3504, 0.8905, 0.3504, 0.8737, 0.5744, 0.8929, 0.04447, 0.318, 0.07066, 0.3158, 0.06806, 0.5992, 0.07066, 0.3158, 0.1157, 0.316, 0.09817, 0.6293, 0.06806, 0.5992, 0.09817, 0.6293, 0.1157, 0.316, 0.1653, 0.3185, 0.1298, 0.6032, 0.1976, 0.3272, 0.1298, 0.6032, 0.1653, 0.3185, 0.5209, 0.9482, 0.5744, 0.8929, 0.7776, 0.9798, 0.5255, 0.8272, 0.7883, 0.8099, 0.5744, 0.8929, 0.5209, 0.9482, 0.5744, 0.8929, 0.7776, 0.9798, 0.9015, 0.8987, 0.5744, 0.8929, 0.7883, 0.8099, 0.9015, 0.8987, 0.7776, 0.9798, 0.5744, 0.8929, 0.7776, 0.9798, 0.5209, 0.9482, 0.5744, 0.8929, 0.5255, 0.8272, 0.7883, 0.8099, 0.5744, 0.8929, 0.5255, 0.8272, 0.7883, 0.8099, 0.5744, 0.8929, 0.9015, 0.8987, 0.5744, 0.8929, 0.7883, 0.8099, 0.9015, 0.8987, 0.7776, 0.9798, 0.5744, 0.8929, 0.5209, 0.9482, 0.5744, 0.8929, 0.7776, 0.9798, 0.5255, 0.8272, 0.7883, 0.8099, 0.5744, 0.8929, 0.9015, 0.8987, 0.5744, 0.8929, 0.7883, 0.8099, 0.5255, 0.8272, 0.7883, 0.8099, 0.5744, 0.8929, 0.5209, 0.9482, 0.5744, 0.8929, 0.7776, 0.9798, 0.7776, 0.9798, 0.5744, 0.8929, 0.9015, 0.8987, 0.7883, 0.8099, 0.9015, 0.8987, 0.5744, 0.8929, 0.7776, 0.9798, 0.5744, 0.8929, 0.9015, 0.8987, 0.7883, 0.8099, 0.9015, 0.8987, 0.5744, 0.8929, 0.7776, 0.9798, 0.5744, 0.8929, 0.9015, 0.8987, 0.02992, 0.7096, 0.2904, 0.7096, 0.2904, 0.9701, 0.02992, 0.9701, 0.02992, 0.7096, 0.2904, 0.7096, 0.2904, 0.9701, 0.02992, 0.9701, 0.02992, 0.7096, 0.2904, 0.7096, 0.2904, 0.9701, 0.02992, 0.9701, 0.02992, 0.7096, 0.2904, 0.7096, 0.2904, 0.9701, 0.02992, 0.9701, 0.02992, 0.7096, 0.2904, 0.7096, 0.2904, 0.9701, 0.02992, 0.9701, 0.02992, 0.7096, 0.2904, 0.7096, 0.2904, 0.9701, 0.02992, 0.9701, 0.02992, 0.7096, 0.2904, 0.7096, 0.2904, 0.9701, 0.02992, 0.9701, 0.02992, 0.7096, 0.2904, 0.7096, 0.2904, 0.9701, 0.02992, 0.9701, 0.02992, 0.7096, 0.2904, 0.7096, 0.2904, 0.9701, 0.02992, 0.9701, 0.02992, 0.7096, 0.2904, 0.7096, 0.2904, 0.9701, 0.02992, 0.9701, 0.02992, 0.7096, 0.2904, 0.7096, 0.2904, 0.9701, 0.02992, 0.9701, 0.02992, 0.7096, 0.2904, 0.7096, 0.2904, 0.9701, 0.02992, 0.9701, 0.02992, 0.7096, 0.2904, 0.7096, 0.2904, 0.9701, 0.02992, 0.9701, 0.02992, 0.7096, 0.2904, 0.7096, 0.2904, 0.9701, 0.02992, 0.9701, 0.02992, 0.7096, 0.2904, 0.7096, 0.2904, 0.9701, 0.02992, 0.9701, 0.02992, 0.7096, 0.2904, 0.7096, 0.2904, 0.9701, 0.02992, 0.9701, 0.02992, 0.7096, 0.2904, 0.7096, 0.2904, 0.9701, 0.02992, 0.9701, 0.02992, 0.7096, 0.2904, 0.7096, 0.2904, 0.9701, 0.02992, 0.9701, 0.02992, 0.7096, 0.2904, 0.7096, 0.2904, 0.9701, 0.02992, 0.9701, 0.02992, 0.7096, 0.2904, 0.7096, 0.2904, 0.9701, 0.02992, 0.9701, 0.02992, 0.7096, 0.2904, 0.7096, 0.2904, 0.9701, 0.02992, 0.9701, 0.02992, 0.7096, 0.2904, 0.7096, 0.2904, 0.9701, 0.02992, 0.9701, 0.02992, 0.7096, 0.2904, 0.7096, 0.2904, 0.9701, 0.02992, 0.9701, 0.02992, 0.7096, 0.2904, 0.7096, 0.2904, 0.9701, 0.02992, 0.9701, 0.02992, 0.7096, 0.2904, 0.7096, 0.2904, 0.9701, 0.02992, 0.9701, 0.02992, 0.7096, 0.2904, 0.7096, 0.2904, 0.9701, 0.02992, 0.9701, 0.02992, 0.7096, 0.2904, 0.7096, 0.2904, 0.9701, 0.02992, 0.9701, 0.02992, 0.7096, 0.2904, 0.7096, 0.2904, 0.9701, 0.02992, 0.9701, 0.02992, 0.7096, 0.2904, 0.7096, 0.2904, 0.9701, 0.02992, 0.9701, 0.02992, 0.7096, 0.2904, 0.7096, 0.2904, 0.9701, 0.02992, 0.9701, 0.02992, 0.7096, 0.2904, 0.7096, 0.2904, 0.9701, 0.02992, 0.9701, 0.02992, 0.7096, 0.2904, 0.7096, 0.2904, 0.9701, 0.02992, 0.9701, 0.02992, 0.7096, 0.2904, 0.7096, 0.2904, 0.9701, 0.02992, 0.9701, 0.02992, 0.7096, 0.2904, 0.7096, 0.2904, 0.9701, 0.02992, 0.9701, 0.02992, 0.7096, 0.2904, 0.7096, 0.2904, 0.9701, 0.02992, 0.9701, 0.02992, 0.7096, 0.2904, 0.7096, 0.2904, 0.9701, 0.02992, 0.9701, 0.02992, 0.7096, 0.2904, 0.7096, 0.2904, 0.9701, 0.02992, 0.9701, 0.02992, 0.7096, 0.2904, 0.7096, 0.2904, 0.9701, 0.02992, 0.9701, 0.02992, 0.7096, 0.2904, 0.7096, 0.2904, 0.9701, 0.02992, 0.9701, 0.02992, 0.7096, 0.2904, 0.7096, 0.2904, 0.9701, 0.02992, 0.9701, 0.02992, 0.7096, 0.2904, 0.7096, 0.2904, 0.9701, 0.02992, 0.9701, 0.02992, 0.7096, 0.2904, 0.7096, 0.2904, 0.9701, 0.02992, 0.9701])
me_cylinder.materials.append(mat_material)
me_cylinder.use_remesh_preserve_volume = False
me_cylinder.use_remesh_preserve_attributes = False
me_cylinder.use_mirror_vertex_groups = False
me_cylinder.update()

# ---- objects
ob_tree = bpy.data.objects.new('tree', me_cylinder)

# ---- transforms, parenting, visibility, modifiers, constraints
ob_tree.location = (0.0, 0.0, 0.0)
ob_tree.lineart.crease_threshold = 0.0

# ---- collection membership
col_collection_1.objects.link(ob_tree)

# ---- scene / render settings (as saved in the file)
scene.frame_start = 1; scene.frame_end = 250; scene.frame_set(1)
scene.render.engine = 'BLENDER_EEVEE_NEXT'
scene.render.resolution_percentage = 50
scene.render.dither_intensity = 0.0
scene.cycles.use_denoising = False
scene.cycles.samples = 128
scene.cycles.sampling_pattern = 'TABULATED_SOBOL'
scene.cycles.use_adaptive_sampling = False
scene.cycles.use_light_tree = False
scene.cycles.blur_glossy = 0.0
scene.cycles.sample_clamp_indirect = 0.0
scene.view_settings.view_transform = 'Standard'
bpy.context.view_layer.update()

# ---- added for rendering (the .blend has no active camera and no usable light): camera, sun + grey world if the file has none
cam_auto = bpy.data.cameras.new('AutoCamera')
cam_auto.lens = 50.0
cam_auto.sensor_width = 36.0
cam_auto.clip_end = 1000.0
ob_auto_camera = bpy.data.objects.new('AutoCamera', cam_auto)
scene.collection.objects.link(ob_auto_camera)
ob_auto_camera.location = (22.1642, -26.5854, 23.5854)
ob_auto_camera.rotation_euler = (1.09748, -7.21219e-08, 0.694738)
scene.camera = ob_auto_camera
light_auto_sun = bpy.data.lights.new('AutoSun', 'SUN')
light_auto_sun.energy = 3.0
light_auto_sun.angle = 0.0523599
ob_auto_sun = bpy.data.objects.new('AutoSun', light_auto_sun)
scene.collection.objects.link(ob_auto_sun)
ob_auto_sun.rotation_euler = (0.872665, 0.174533, 0.523599)
if scene.world is None:
    world_auto = bpy.data.worlds.new('AutoWorld')
    world_auto.color = (0.3, 0.3, 0.3)
    scene.world = world_auto
bpy.context.view_layer.update()
